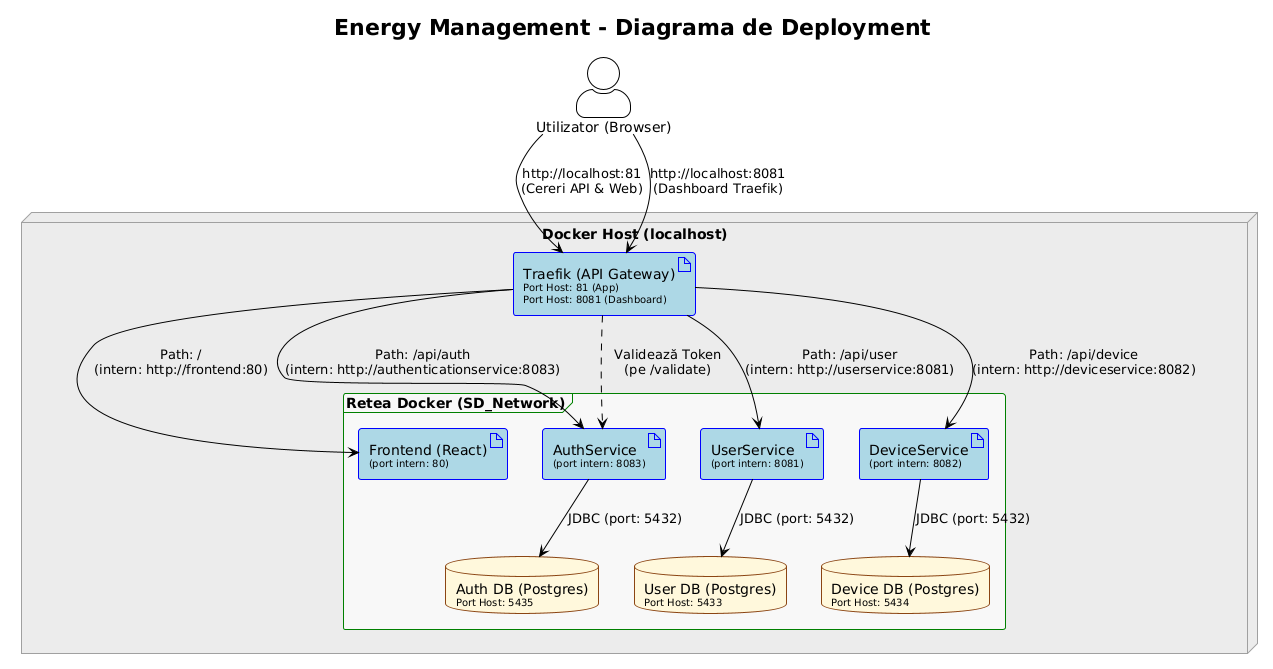

The diagram above was rendered by PlantUML. Its source (embedded in the PNG):
@startuml
!theme plain
skinparam actorStyle awesome
skinparam artifact {
  BackgroundColor #ADD8E6
  BorderColor #0000FF
}
skinparam database {
  BackgroundColor #FFF8DC
  BorderColor #8B4513
}
skinparam node {
  BackgroundColor #ECECEC
  BorderColor #A0A0A0
}
skinparam frame {
  BorderColor #008000
  BackgroundColor #F8F8F8
}

title Energy Management - Diagrama de Deployment

actor "Utilizator (Browser)" as user

node "Docker Host (localhost)" {
  artifact "Traefik (API Gateway)\n<size:10>Port Host: 81 (App)\n<size:10>Port Host: 8081 (Dashboard)" as traefik
  
  frame "Retea Docker (SD_Network)" {

    artifact "Frontend (React)\n<size:10>(port intern: 80)" as frontend
    
    ' -- Servicii Backend --
    artifact "AuthService\n<size:10>(port intern: 8083)" as auth
    artifact "UserService\n<size:10>(port intern: 8081)" as userSvc
    artifact "DeviceService\n<size:10>(port intern: 8082)" as deviceSvc

    ' -- Baze de Date --
    database "Auth DB (Postgres)\n<size:10>Port Host: 5435" as db_auth
    database "User DB (Postgres)\n<size:10>Port Host: 5433" as db_user
    database "Device DB (Postgres)\n<size:10>Port Host: 5434" as db_device
  }

  ' -- Legături Externe (Utilizator -> Traefik) --
  user --> traefik : "http://localhost:81\n(Cereri API & Web)"
  user --> traefik : "http://localhost:8081\n(Dashboard Traefik)"

  ' -- Rutare Traefik (din docker-compose.yml & path.yml) --
  traefik --> frontend : "Path: /\n(intern: http://frontend:80)"
  traefik --> auth : "Path: /api/auth\n(intern: http://authenticationservice:8083)"
  traefik --> userSvc : "Path: /api/user\n(intern: http://userservice:8081)"
  traefik --> deviceSvc : "Path: /api/device\n(intern: http://deviceservice:8082)"

  ' -- Logica de Forward Auth (Middleware) --
  traefik ..> auth : "   Validează Token\n   (pe /validate)"
  
  ' -- Legături Interne Backend -> DB (pe portul intern 5432) --
  auth --> db_auth : "JDBC (port: 5432)"
  userSvc --> db_user : "JDBC (port: 5432)"
  deviceSvc --> db_device : "JDBC (port: 5432)"
}
@enduml